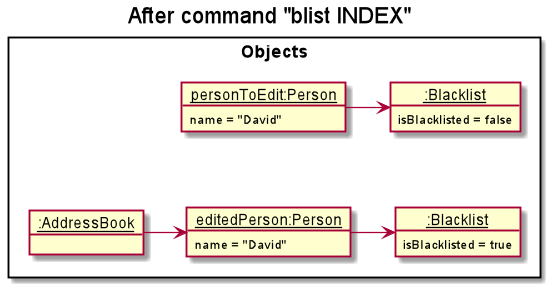

The diagram above was rendered by PlantUML. Its source (embedded in the PNG):
@startuml
skinparam ClassFontColor #000000
skinparam ClassBorderColor #000000

title After command "blist INDEX"

package Objects <<rectangle>> {
    object "__:AddressBook__" as ab

    object "__personToEdit:Person__" as person1
    person1 : name = "David"

    object "__:Blacklist__" as blacklist1
    blacklist1 : isBlacklisted = false

    object "__editedPerson:Person__" as person2
    person2 : name = "David"

    object "__:Blacklist__" as blacklist2
    blacklist2 : isBlacklisted = true
}

person1 -> blacklist1
ab -> person2
person2 -> blacklist2
person1 -[hidden]-> person2
@enduml